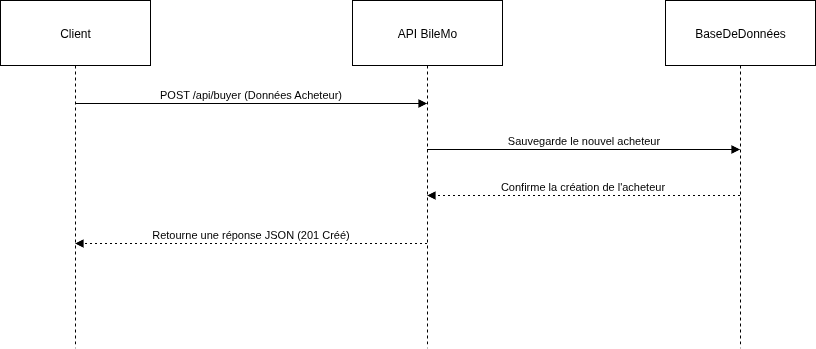

The diagram above was exported from draw.io. Its source (the exported page's mxGraphModel, read from the mxfile embedded in the PNG):
<mxGraphModel dx="1360" dy="728" grid="1" gridSize="10" guides="1" tooltips="1" connect="1" arrows="1" fold="1" page="1" pageScale="1" pageWidth="827" pageHeight="1169" math="0" shadow="0">
  <root>
    <mxCell id="0" />
    <mxCell id="1" parent="0" />
    <mxCell id="pm2FIWRCQrpRR5WguV0m-18" value="Client" style="shape=umlLifeline;perimeter=lifelinePerimeter;whiteSpace=wrap;container=1;dropTarget=0;collapsible=0;recursiveResize=0;outlineConnect=0;portConstraint=eastwest;newEdgeStyle={&quot;edgeStyle&quot;:&quot;elbowEdgeStyle&quot;,&quot;elbow&quot;:&quot;vertical&quot;,&quot;curved&quot;:0,&quot;rounded&quot;:0};size=65;" parent="1" vertex="1">
      <mxGeometry x="150" y="120" width="150" height="348" as="geometry" />
    </mxCell>
    <mxCell id="pm2FIWRCQrpRR5WguV0m-19" value="API BileMo" style="shape=umlLifeline;perimeter=lifelinePerimeter;whiteSpace=wrap;container=1;dropTarget=0;collapsible=0;recursiveResize=0;outlineConnect=0;portConstraint=eastwest;newEdgeStyle={&quot;edgeStyle&quot;:&quot;elbowEdgeStyle&quot;,&quot;elbow&quot;:&quot;vertical&quot;,&quot;curved&quot;:0,&quot;rounded&quot;:0};size=65;" parent="1" vertex="1">
      <mxGeometry x="502" y="120" width="150" height="348" as="geometry" />
    </mxCell>
    <mxCell id="pm2FIWRCQrpRR5WguV0m-20" value="BaseDeDonnées" style="shape=umlLifeline;perimeter=lifelinePerimeter;whiteSpace=wrap;container=1;dropTarget=0;collapsible=0;recursiveResize=0;outlineConnect=0;portConstraint=eastwest;newEdgeStyle={&quot;edgeStyle&quot;:&quot;elbowEdgeStyle&quot;,&quot;elbow&quot;:&quot;vertical&quot;,&quot;curved&quot;:0,&quot;rounded&quot;:0};size=65;" parent="1" vertex="1">
      <mxGeometry x="815" y="120" width="150" height="348" as="geometry" />
    </mxCell>
    <mxCell id="pm2FIWRCQrpRR5WguV0m-21" value="POST /api/buyer (Données Acheteur)" style="verticalAlign=bottom;edgeStyle=elbowEdgeStyle;elbow=vertical;curved=0;rounded=0;endArrow=block;" parent="1" source="pm2FIWRCQrpRR5WguV0m-18" target="pm2FIWRCQrpRR5WguV0m-19" edge="1">
      <mxGeometry relative="1" as="geometry">
        <Array as="points">
          <mxPoint x="410" y="223" />
        </Array>
      </mxGeometry>
    </mxCell>
    <mxCell id="pm2FIWRCQrpRR5WguV0m-22" value="Sauvegarde le nouvel acheteur" style="verticalAlign=bottom;edgeStyle=elbowEdgeStyle;elbow=vertical;curved=0;rounded=0;endArrow=block;" parent="1" source="pm2FIWRCQrpRR5WguV0m-19" target="pm2FIWRCQrpRR5WguV0m-20" edge="1">
      <mxGeometry relative="1" as="geometry">
        <Array as="points">
          <mxPoint x="742" y="269" />
        </Array>
      </mxGeometry>
    </mxCell>
    <mxCell id="pm2FIWRCQrpRR5WguV0m-23" value="Confirme la création de l'acheteur" style="verticalAlign=bottom;edgeStyle=elbowEdgeStyle;elbow=vertical;curved=0;rounded=0;dashed=1;dashPattern=2 3;endArrow=block;" parent="1" source="pm2FIWRCQrpRR5WguV0m-20" target="pm2FIWRCQrpRR5WguV0m-19" edge="1">
      <mxGeometry relative="1" as="geometry">
        <Array as="points">
          <mxPoint x="745" y="315" />
        </Array>
      </mxGeometry>
    </mxCell>
    <mxCell id="pm2FIWRCQrpRR5WguV0m-24" value="Retourne une réponse JSON (201 Créé)" style="verticalAlign=bottom;edgeStyle=elbowEdgeStyle;elbow=vertical;curved=0;rounded=0;dashed=1;dashPattern=2 3;endArrow=block;" parent="1" source="pm2FIWRCQrpRR5WguV0m-19" target="pm2FIWRCQrpRR5WguV0m-18" edge="1">
      <mxGeometry relative="1" as="geometry">
        <Array as="points">
          <mxPoint x="413" y="363" />
        </Array>
      </mxGeometry>
    </mxCell>
  </root>
</mxGraphModel>